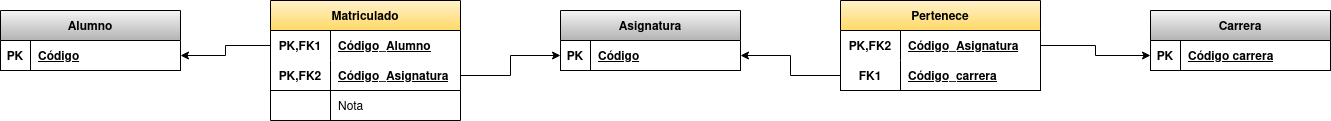

The diagram above was exported from draw.io. Its source (the exported page's mxGraphModel, read from the mxfile embedded in the PNG):
<mxGraphModel dx="920" dy="1540" grid="1" gridSize="10" guides="1" tooltips="1" connect="1" arrows="1" fold="1" page="1" pageScale="1" pageWidth="827" pageHeight="1169" math="0" shadow="0">
  <root>
    <mxCell id="0" />
    <mxCell id="1" parent="0" />
    <mxCell id="opwtrfj0zvq8JDEdZxPa-1" value="Asignatura" style="shape=table;startSize=30;container=1;collapsible=1;childLayout=tableLayout;fixedRows=1;rowLines=0;fontStyle=1;align=center;resizeLast=1;strokeColor=default;strokeWidth=1;fillColor=#f5f5f5;gradientColor=#b3b3b3;" vertex="1" parent="1">
      <mxGeometry x="710" y="120" width="180" height="60" as="geometry" />
    </mxCell>
    <mxCell id="opwtrfj0zvq8JDEdZxPa-2" value="" style="shape=tableRow;horizontal=0;startSize=0;swimlaneHead=0;swimlaneBody=0;fillColor=none;collapsible=0;dropTarget=0;points=[[0,0.5],[1,0.5]];portConstraint=eastwest;top=0;left=0;right=0;bottom=1;strokeColor=default;strokeWidth=1;" vertex="1" parent="opwtrfj0zvq8JDEdZxPa-1">
      <mxGeometry y="30" width="180" height="30" as="geometry" />
    </mxCell>
    <mxCell id="opwtrfj0zvq8JDEdZxPa-3" value="PK" style="shape=partialRectangle;connectable=0;fillColor=none;top=0;left=0;bottom=0;right=0;fontStyle=1;overflow=hidden;strokeColor=default;strokeWidth=1;" vertex="1" parent="opwtrfj0zvq8JDEdZxPa-2">
      <mxGeometry width="30" height="30" as="geometry">
        <mxRectangle width="30" height="30" as="alternateBounds" />
      </mxGeometry>
    </mxCell>
    <mxCell id="opwtrfj0zvq8JDEdZxPa-4" value="Código" style="shape=partialRectangle;connectable=0;fillColor=none;top=0;left=0;bottom=0;right=0;align=left;spacingLeft=6;fontStyle=5;overflow=hidden;strokeColor=default;strokeWidth=1;" vertex="1" parent="opwtrfj0zvq8JDEdZxPa-2">
      <mxGeometry x="30" width="150" height="30" as="geometry">
        <mxRectangle width="150" height="30" as="alternateBounds" />
      </mxGeometry>
    </mxCell>
    <mxCell id="opwtrfj0zvq8JDEdZxPa-14" value="Alumno" style="shape=table;startSize=30;container=1;collapsible=1;childLayout=tableLayout;fixedRows=1;rowLines=0;fontStyle=1;align=center;resizeLast=1;strokeColor=default;strokeWidth=1;fillColor=#f5f5f5;gradientColor=#b3b3b3;" vertex="1" parent="1">
      <mxGeometry x="150" y="120" width="180" height="60" as="geometry" />
    </mxCell>
    <mxCell id="opwtrfj0zvq8JDEdZxPa-15" value="" style="shape=tableRow;horizontal=0;startSize=0;swimlaneHead=0;swimlaneBody=0;fillColor=none;collapsible=0;dropTarget=0;points=[[0,0.5],[1,0.5]];portConstraint=eastwest;top=0;left=0;right=0;bottom=1;strokeColor=default;strokeWidth=1;" vertex="1" parent="opwtrfj0zvq8JDEdZxPa-14">
      <mxGeometry y="30" width="180" height="30" as="geometry" />
    </mxCell>
    <mxCell id="opwtrfj0zvq8JDEdZxPa-16" value="PK" style="shape=partialRectangle;connectable=0;fillColor=none;top=0;left=0;bottom=0;right=0;fontStyle=1;overflow=hidden;strokeColor=default;strokeWidth=1;" vertex="1" parent="opwtrfj0zvq8JDEdZxPa-15">
      <mxGeometry width="30" height="30" as="geometry">
        <mxRectangle width="30" height="30" as="alternateBounds" />
      </mxGeometry>
    </mxCell>
    <mxCell id="opwtrfj0zvq8JDEdZxPa-17" value="Código" style="shape=partialRectangle;connectable=0;fillColor=none;top=0;left=0;bottom=0;right=0;align=left;spacingLeft=6;fontStyle=5;overflow=hidden;strokeColor=default;strokeWidth=1;" vertex="1" parent="opwtrfj0zvq8JDEdZxPa-15">
      <mxGeometry x="30" width="150" height="30" as="geometry">
        <mxRectangle width="150" height="30" as="alternateBounds" />
      </mxGeometry>
    </mxCell>
    <mxCell id="opwtrfj0zvq8JDEdZxPa-27" value="Matriculado" style="shape=table;startSize=30;container=1;collapsible=1;childLayout=tableLayout;fixedRows=1;rowLines=0;fontStyle=1;align=center;resizeLast=1;strokeColor=default;strokeWidth=1;fillColor=#fff2cc;gradientColor=#ffd966;" vertex="1" parent="1">
      <mxGeometry x="420" y="110" width="190" height="120" as="geometry" />
    </mxCell>
    <mxCell id="opwtrfj0zvq8JDEdZxPa-28" value="" style="shape=tableRow;horizontal=0;startSize=0;swimlaneHead=0;swimlaneBody=0;fillColor=none;collapsible=0;dropTarget=0;points=[[0,0.5],[1,0.5]];portConstraint=eastwest;top=0;left=0;right=0;bottom=0;strokeColor=default;strokeWidth=1;" vertex="1" parent="opwtrfj0zvq8JDEdZxPa-27">
      <mxGeometry y="30" width="190" height="30" as="geometry" />
    </mxCell>
    <mxCell id="opwtrfj0zvq8JDEdZxPa-29" value="PK,FK1" style="shape=partialRectangle;connectable=0;fillColor=none;top=0;left=0;bottom=0;right=0;fontStyle=1;overflow=hidden;strokeColor=default;strokeWidth=1;" vertex="1" parent="opwtrfj0zvq8JDEdZxPa-28">
      <mxGeometry width="60" height="30" as="geometry">
        <mxRectangle width="60" height="30" as="alternateBounds" />
      </mxGeometry>
    </mxCell>
    <mxCell id="opwtrfj0zvq8JDEdZxPa-30" value="Código_Alumno" style="shape=partialRectangle;connectable=0;fillColor=none;top=0;left=0;bottom=0;right=0;align=left;spacingLeft=6;fontStyle=5;overflow=hidden;strokeColor=default;strokeWidth=1;" vertex="1" parent="opwtrfj0zvq8JDEdZxPa-28">
      <mxGeometry x="60" width="130" height="30" as="geometry">
        <mxRectangle width="130" height="30" as="alternateBounds" />
      </mxGeometry>
    </mxCell>
    <mxCell id="opwtrfj0zvq8JDEdZxPa-31" value="" style="shape=tableRow;horizontal=0;startSize=0;swimlaneHead=0;swimlaneBody=0;fillColor=none;collapsible=0;dropTarget=0;points=[[0,0.5],[1,0.5]];portConstraint=eastwest;top=0;left=0;right=0;bottom=1;strokeColor=default;strokeWidth=1;" vertex="1" parent="opwtrfj0zvq8JDEdZxPa-27">
      <mxGeometry y="60" width="190" height="30" as="geometry" />
    </mxCell>
    <mxCell id="opwtrfj0zvq8JDEdZxPa-32" value="PK,FK2" style="shape=partialRectangle;connectable=0;fillColor=none;top=0;left=0;bottom=0;right=0;fontStyle=1;overflow=hidden;strokeColor=default;strokeWidth=1;" vertex="1" parent="opwtrfj0zvq8JDEdZxPa-31">
      <mxGeometry width="60" height="30" as="geometry">
        <mxRectangle width="60" height="30" as="alternateBounds" />
      </mxGeometry>
    </mxCell>
    <mxCell id="opwtrfj0zvq8JDEdZxPa-33" value="Código_Asignatura" style="shape=partialRectangle;connectable=0;fillColor=none;top=0;left=0;bottom=0;right=0;align=left;spacingLeft=6;fontStyle=5;overflow=hidden;strokeColor=default;strokeWidth=1;" vertex="1" parent="opwtrfj0zvq8JDEdZxPa-31">
      <mxGeometry x="60" width="130" height="30" as="geometry">
        <mxRectangle width="130" height="30" as="alternateBounds" />
      </mxGeometry>
    </mxCell>
    <mxCell id="opwtrfj0zvq8JDEdZxPa-34" value="" style="shape=tableRow;horizontal=0;startSize=0;swimlaneHead=0;swimlaneBody=0;fillColor=none;collapsible=0;dropTarget=0;points=[[0,0.5],[1,0.5]];portConstraint=eastwest;top=0;left=0;right=0;bottom=0;strokeColor=default;strokeWidth=1;" vertex="1" parent="opwtrfj0zvq8JDEdZxPa-27">
      <mxGeometry y="90" width="190" height="30" as="geometry" />
    </mxCell>
    <mxCell id="opwtrfj0zvq8JDEdZxPa-35" value="" style="shape=partialRectangle;connectable=0;fillColor=none;top=0;left=0;bottom=0;right=0;editable=1;overflow=hidden;strokeColor=default;strokeWidth=1;" vertex="1" parent="opwtrfj0zvq8JDEdZxPa-34">
      <mxGeometry width="60" height="30" as="geometry">
        <mxRectangle width="60" height="30" as="alternateBounds" />
      </mxGeometry>
    </mxCell>
    <mxCell id="opwtrfj0zvq8JDEdZxPa-36" value="Nota" style="shape=partialRectangle;connectable=0;fillColor=none;top=0;left=0;bottom=0;right=0;align=left;spacingLeft=6;overflow=hidden;strokeColor=default;strokeWidth=1;" vertex="1" parent="opwtrfj0zvq8JDEdZxPa-34">
      <mxGeometry x="60" width="130" height="30" as="geometry">
        <mxRectangle width="130" height="30" as="alternateBounds" />
      </mxGeometry>
    </mxCell>
    <mxCell id="opwtrfj0zvq8JDEdZxPa-40" style="edgeStyle=orthogonalEdgeStyle;rounded=0;orthogonalLoop=1;jettySize=auto;html=1;strokeColor=#000000;" edge="1" parent="1" source="opwtrfj0zvq8JDEdZxPa-28" target="opwtrfj0zvq8JDEdZxPa-15">
      <mxGeometry relative="1" as="geometry" />
    </mxCell>
    <mxCell id="opwtrfj0zvq8JDEdZxPa-41" style="edgeStyle=orthogonalEdgeStyle;rounded=0;orthogonalLoop=1;jettySize=auto;html=1;strokeColor=#000000;" edge="1" parent="1" source="opwtrfj0zvq8JDEdZxPa-31" target="opwtrfj0zvq8JDEdZxPa-2">
      <mxGeometry relative="1" as="geometry" />
    </mxCell>
    <mxCell id="opwtrfj0zvq8JDEdZxPa-42" value="Pertenece" style="shape=table;startSize=30;container=1;collapsible=1;childLayout=tableLayout;fixedRows=1;rowLines=0;fontStyle=1;align=center;resizeLast=1;strokeColor=default;strokeWidth=1;fillColor=#fff2cc;gradientColor=#ffd966;" vertex="1" parent="1">
      <mxGeometry x="990" y="110" width="200" height="90" as="geometry" />
    </mxCell>
    <mxCell id="opwtrfj0zvq8JDEdZxPa-43" value="" style="shape=tableRow;horizontal=0;startSize=0;swimlaneHead=0;swimlaneBody=0;fillColor=none;collapsible=0;dropTarget=0;points=[[0,0.5],[1,0.5]];portConstraint=eastwest;top=0;left=0;right=0;bottom=0;strokeColor=default;strokeWidth=1;" vertex="1" parent="opwtrfj0zvq8JDEdZxPa-42">
      <mxGeometry y="30" width="200" height="30" as="geometry" />
    </mxCell>
    <mxCell id="opwtrfj0zvq8JDEdZxPa-44" value="PK,FK2" style="shape=partialRectangle;connectable=0;fillColor=none;top=0;left=0;bottom=0;right=0;fontStyle=1;overflow=hidden;strokeColor=default;strokeWidth=1;" vertex="1" parent="opwtrfj0zvq8JDEdZxPa-43">
      <mxGeometry width="60" height="30" as="geometry">
        <mxRectangle width="60" height="30" as="alternateBounds" />
      </mxGeometry>
    </mxCell>
    <mxCell id="opwtrfj0zvq8JDEdZxPa-45" value="Código_Asignatura" style="shape=partialRectangle;connectable=0;fillColor=none;top=0;left=0;bottom=0;right=0;align=left;spacingLeft=6;fontStyle=5;overflow=hidden;strokeColor=default;strokeWidth=1;" vertex="1" parent="opwtrfj0zvq8JDEdZxPa-43">
      <mxGeometry x="60" width="140" height="30" as="geometry">
        <mxRectangle width="140" height="30" as="alternateBounds" />
      </mxGeometry>
    </mxCell>
    <mxCell id="opwtrfj0zvq8JDEdZxPa-46" value="" style="shape=tableRow;horizontal=0;startSize=0;swimlaneHead=0;swimlaneBody=0;fillColor=none;collapsible=0;dropTarget=0;points=[[0,0.5],[1,0.5]];portConstraint=eastwest;top=0;left=0;right=0;bottom=1;strokeColor=default;strokeWidth=1;" vertex="1" parent="opwtrfj0zvq8JDEdZxPa-42">
      <mxGeometry y="60" width="200" height="30" as="geometry" />
    </mxCell>
    <mxCell id="opwtrfj0zvq8JDEdZxPa-47" value="FK1" style="shape=partialRectangle;connectable=0;fillColor=none;top=0;left=0;bottom=0;right=0;fontStyle=1;overflow=hidden;strokeColor=default;strokeWidth=1;" vertex="1" parent="opwtrfj0zvq8JDEdZxPa-46">
      <mxGeometry width="60" height="30" as="geometry">
        <mxRectangle width="60" height="30" as="alternateBounds" />
      </mxGeometry>
    </mxCell>
    <mxCell id="opwtrfj0zvq8JDEdZxPa-48" value="Código_carrera" style="shape=partialRectangle;connectable=0;fillColor=none;top=0;left=0;bottom=0;right=0;align=left;spacingLeft=6;fontStyle=5;overflow=hidden;strokeColor=default;strokeWidth=1;" vertex="1" parent="opwtrfj0zvq8JDEdZxPa-46">
      <mxGeometry x="60" width="140" height="30" as="geometry">
        <mxRectangle width="140" height="30" as="alternateBounds" />
      </mxGeometry>
    </mxCell>
    <mxCell id="opwtrfj0zvq8JDEdZxPa-55" value="Carrera" style="shape=table;startSize=30;container=1;collapsible=1;childLayout=tableLayout;fixedRows=1;rowLines=0;fontStyle=1;align=center;resizeLast=1;strokeColor=default;strokeWidth=1;fillColor=#f5f5f5;gradientColor=#b3b3b3;" vertex="1" parent="1">
      <mxGeometry x="1300" y="120" width="180" height="60" as="geometry" />
    </mxCell>
    <mxCell id="opwtrfj0zvq8JDEdZxPa-56" value="" style="shape=tableRow;horizontal=0;startSize=0;swimlaneHead=0;swimlaneBody=0;fillColor=none;collapsible=0;dropTarget=0;points=[[0,0.5],[1,0.5]];portConstraint=eastwest;top=0;left=0;right=0;bottom=1;strokeColor=default;strokeWidth=1;" vertex="1" parent="opwtrfj0zvq8JDEdZxPa-55">
      <mxGeometry y="30" width="180" height="30" as="geometry" />
    </mxCell>
    <mxCell id="opwtrfj0zvq8JDEdZxPa-57" value="PK" style="shape=partialRectangle;connectable=0;fillColor=none;top=0;left=0;bottom=0;right=0;fontStyle=1;overflow=hidden;strokeColor=default;strokeWidth=1;" vertex="1" parent="opwtrfj0zvq8JDEdZxPa-56">
      <mxGeometry width="30" height="30" as="geometry">
        <mxRectangle width="30" height="30" as="alternateBounds" />
      </mxGeometry>
    </mxCell>
    <mxCell id="opwtrfj0zvq8JDEdZxPa-58" value="Código carrera" style="shape=partialRectangle;connectable=0;fillColor=none;top=0;left=0;bottom=0;right=0;align=left;spacingLeft=6;fontStyle=5;overflow=hidden;strokeColor=default;strokeWidth=1;" vertex="1" parent="opwtrfj0zvq8JDEdZxPa-56">
      <mxGeometry x="30" width="150" height="30" as="geometry">
        <mxRectangle width="150" height="30" as="alternateBounds" />
      </mxGeometry>
    </mxCell>
    <mxCell id="opwtrfj0zvq8JDEdZxPa-68" style="edgeStyle=orthogonalEdgeStyle;rounded=0;orthogonalLoop=1;jettySize=auto;html=1;entryX=0;entryY=0.5;entryDx=0;entryDy=0;strokeColor=#000000;" edge="1" parent="1" source="opwtrfj0zvq8JDEdZxPa-43" target="opwtrfj0zvq8JDEdZxPa-56">
      <mxGeometry relative="1" as="geometry" />
    </mxCell>
    <mxCell id="opwtrfj0zvq8JDEdZxPa-69" style="edgeStyle=orthogonalEdgeStyle;rounded=0;orthogonalLoop=1;jettySize=auto;html=1;entryX=1;entryY=0.5;entryDx=0;entryDy=0;strokeColor=#000000;" edge="1" parent="1" source="opwtrfj0zvq8JDEdZxPa-46" target="opwtrfj0zvq8JDEdZxPa-2">
      <mxGeometry relative="1" as="geometry" />
    </mxCell>
  </root>
</mxGraphModel>